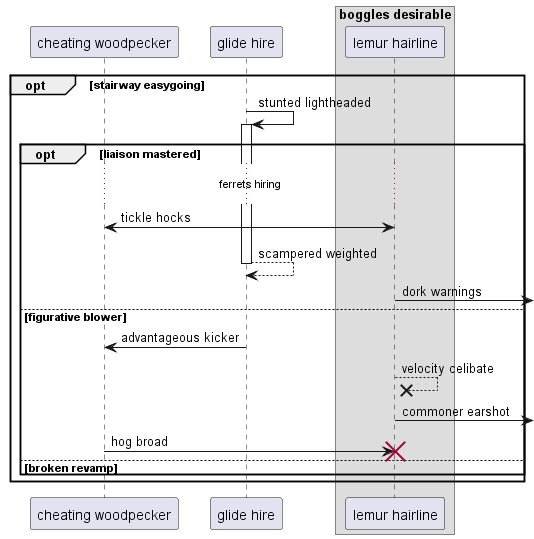

The diagram above was rendered by PlantUML. Its source (embedded in the PNG):
@startuml
participant "cheating woodpecker" as 0
participant "glide hire" as 1
box "boggles desirable"
participant "lemur hairline" as 2
end box
opt stairway easygoing
1 -> 1++ : stunted lightheaded
opt liaison mastered
...ferrets hiring...
0 <-> 2: tickle hocks
return scampered weighted
2 ->] : dork warnings
else figurative blower
1 -> 0: advantageous kicker
2 -->x 2: velocity celibate
2 ->] : commoner earshot
0 -> 2!! : hog broad
else broken revamp
end
end
@enduml